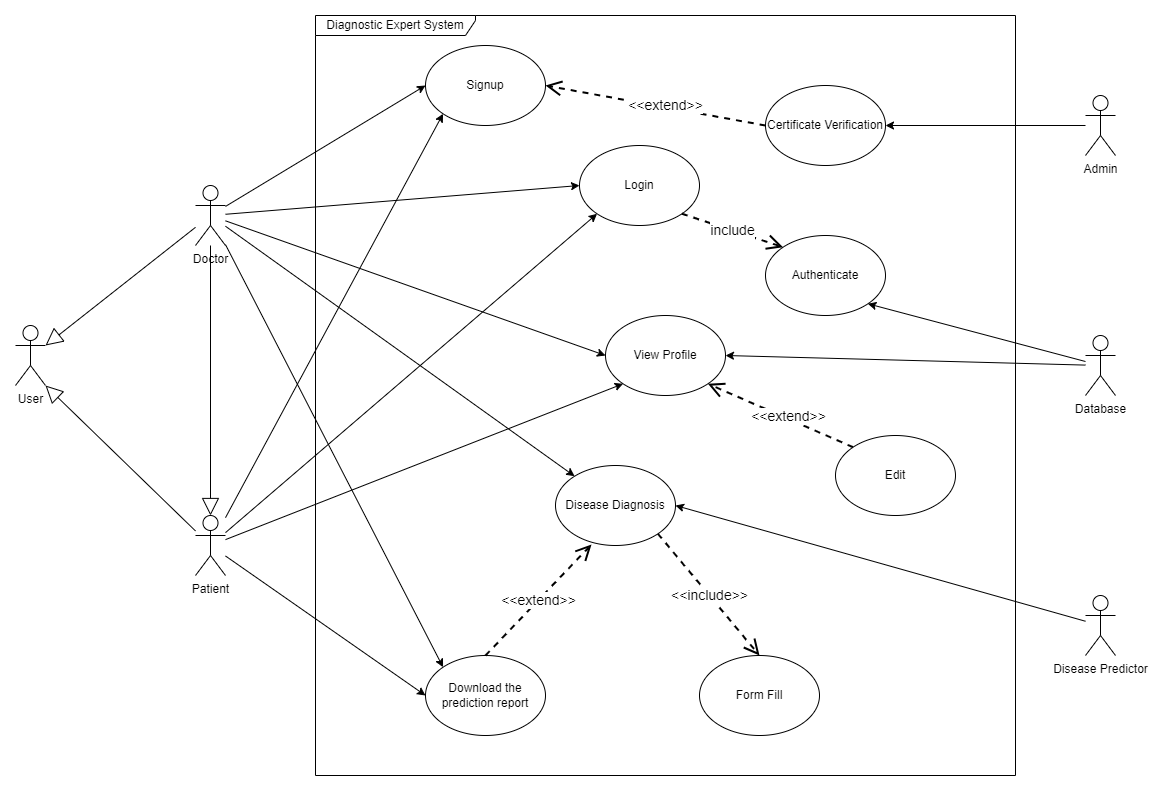

The diagram above was exported from draw.io. Its source (the exported page's mxGraphModel, read from the mxfile embedded in the PNG):
<mxGraphModel dx="2577" dy="2059" grid="1" gridSize="10" guides="1" tooltips="1" connect="1" arrows="1" fold="1" page="1" pageScale="1" pageWidth="827" pageHeight="1169" math="0" shadow="0">
  <root>
    <mxCell id="0" />
    <mxCell id="1" parent="0" />
    <mxCell id="THiizqAPoF9wOP60l3qA-25" style="rounded=0;orthogonalLoop=1;jettySize=auto;html=1;entryX=0;entryY=0.5;entryDx=0;entryDy=0;" parent="1" source="THiizqAPoF9wOP60l3qA-1" target="THiizqAPoF9wOP60l3qA-5" edge="1">
      <mxGeometry relative="1" as="geometry" />
    </mxCell>
    <mxCell id="THiizqAPoF9wOP60l3qA-26" style="rounded=0;orthogonalLoop=1;jettySize=auto;html=1;" parent="1" source="THiizqAPoF9wOP60l3qA-1" target="THiizqAPoF9wOP60l3qA-6" edge="1">
      <mxGeometry relative="1" as="geometry" />
    </mxCell>
    <mxCell id="WZ7u-tJCwtTSpRBeRJy0-2" style="rounded=0;orthogonalLoop=1;jettySize=auto;html=1;entryX=0;entryY=0.5;entryDx=0;entryDy=0;" edge="1" parent="1" source="THiizqAPoF9wOP60l3qA-1" target="WZ7u-tJCwtTSpRBeRJy0-1">
      <mxGeometry relative="1" as="geometry" />
    </mxCell>
    <mxCell id="WZ7u-tJCwtTSpRBeRJy0-4" style="rounded=0;orthogonalLoop=1;jettySize=auto;html=1;entryX=0;entryY=0;entryDx=0;entryDy=0;" edge="1" parent="1" source="THiizqAPoF9wOP60l3qA-1" target="THiizqAPoF9wOP60l3qA-7">
      <mxGeometry relative="1" as="geometry" />
    </mxCell>
    <mxCell id="WZ7u-tJCwtTSpRBeRJy0-10" style="rounded=0;orthogonalLoop=1;jettySize=auto;html=1;entryX=0;entryY=0.5;entryDx=0;entryDy=0;" edge="1" parent="1" source="THiizqAPoF9wOP60l3qA-1" target="WZ7u-tJCwtTSpRBeRJy0-8">
      <mxGeometry relative="1" as="geometry" />
    </mxCell>
    <object label="Doctor" Doctor="" id="THiizqAPoF9wOP60l3qA-1">
      <mxCell style="shape=umlActor;verticalLabelPosition=bottom;verticalAlign=top;html=1;outlineConnect=0;" parent="1" vertex="1">
        <mxGeometry x="30" y="160" width="30" height="60" as="geometry" />
      </mxCell>
    </object>
    <mxCell id="THiizqAPoF9wOP60l3qA-17" style="rounded=0;orthogonalLoop=1;jettySize=auto;html=1;entryX=0;entryY=0.5;entryDx=0;entryDy=0;" parent="1" source="THiizqAPoF9wOP60l3qA-4" target="THiizqAPoF9wOP60l3qA-7" edge="1">
      <mxGeometry relative="1" as="geometry">
        <mxPoint x="240" y="410" as="targetPoint" />
      </mxGeometry>
    </mxCell>
    <mxCell id="THiizqAPoF9wOP60l3qA-27" style="rounded=0;orthogonalLoop=1;jettySize=auto;html=1;entryX=0;entryY=1;entryDx=0;entryDy=0;" parent="1" source="THiizqAPoF9wOP60l3qA-4" target="THiizqAPoF9wOP60l3qA-5" edge="1">
      <mxGeometry relative="1" as="geometry">
        <mxPoint x="290" y="90" as="targetPoint" />
      </mxGeometry>
    </mxCell>
    <mxCell id="WZ7u-tJCwtTSpRBeRJy0-3" style="rounded=0;orthogonalLoop=1;jettySize=auto;html=1;entryX=0;entryY=1;entryDx=0;entryDy=0;" edge="1" parent="1" source="THiizqAPoF9wOP60l3qA-4" target="WZ7u-tJCwtTSpRBeRJy0-1">
      <mxGeometry relative="1" as="geometry" />
    </mxCell>
    <mxCell id="WZ7u-tJCwtTSpRBeRJy0-11" style="rounded=0;orthogonalLoop=1;jettySize=auto;html=1;entryX=0;entryY=1;entryDx=0;entryDy=0;" edge="1" parent="1" source="THiizqAPoF9wOP60l3qA-4" target="WZ7u-tJCwtTSpRBeRJy0-8">
      <mxGeometry relative="1" as="geometry" />
    </mxCell>
    <mxCell id="THiizqAPoF9wOP60l3qA-4" value="Patient" style="shape=umlActor;verticalLabelPosition=bottom;verticalAlign=top;html=1;outlineConnect=0;" parent="1" vertex="1">
      <mxGeometry x="30" y="490" width="30" height="60" as="geometry" />
    </mxCell>
    <mxCell id="THiizqAPoF9wOP60l3qA-5" value="Login" style="ellipse;whiteSpace=wrap;html=1;" parent="1" vertex="1">
      <mxGeometry x="414" y="120" width="120" height="80" as="geometry" />
    </mxCell>
    <mxCell id="THiizqAPoF9wOP60l3qA-6" value="Disease Diagnosis" style="ellipse;whiteSpace=wrap;html=1;" parent="1" vertex="1">
      <mxGeometry x="390" y="440" width="120" height="80" as="geometry" />
    </mxCell>
    <mxCell id="THiizqAPoF9wOP60l3qA-7" value="Download the prediction report" style="ellipse;whiteSpace=wrap;html=1;" parent="1" vertex="1">
      <mxGeometry x="260" y="630" width="120" height="80" as="geometry" />
    </mxCell>
    <mxCell id="THiizqAPoF9wOP60l3qA-13" value="Form Fill" style="ellipse;whiteSpace=wrap;html=1;" parent="1" vertex="1">
      <mxGeometry x="534" y="630" width="120" height="80" as="geometry" />
    </mxCell>
    <mxCell id="THiizqAPoF9wOP60l3qA-15" value="&amp;lt;&amp;lt;include&amp;gt;&amp;gt;" style="endArrow=open;endSize=12;dashed=1;html=1;rounded=0;exitX=1;exitY=1;exitDx=0;exitDy=0;entryX=0.5;entryY=0;entryDx=0;entryDy=0;strokeWidth=2;fontSize=14;" parent="1" source="THiizqAPoF9wOP60l3qA-6" target="THiizqAPoF9wOP60l3qA-13" edge="1">
      <mxGeometry width="160" relative="1" as="geometry">
        <mxPoint x="420" y="320" as="sourcePoint" />
        <mxPoint x="470" y="330" as="targetPoint" />
      </mxGeometry>
    </mxCell>
    <mxCell id="THiizqAPoF9wOP60l3qA-20" style="rounded=0;orthogonalLoop=1;jettySize=auto;html=1;entryX=1;entryY=1;entryDx=0;entryDy=0;" parent="1" source="THiizqAPoF9wOP60l3qA-19" target="THiizqAPoF9wOP60l3qA-29" edge="1">
      <mxGeometry relative="1" as="geometry">
        <mxPoint x="700" y="110.00000000000011" as="sourcePoint" />
        <mxPoint x="400" y="39.999999999999886" as="targetPoint" />
      </mxGeometry>
    </mxCell>
    <mxCell id="WZ7u-tJCwtTSpRBeRJy0-5" style="rounded=0;orthogonalLoop=1;jettySize=auto;html=1;entryX=1;entryY=0.5;entryDx=0;entryDy=0;" edge="1" parent="1" source="THiizqAPoF9wOP60l3qA-19" target="WZ7u-tJCwtTSpRBeRJy0-1">
      <mxGeometry relative="1" as="geometry" />
    </mxCell>
    <mxCell id="THiizqAPoF9wOP60l3qA-19" value="Database" style="shape=umlActor;verticalLabelPosition=bottom;verticalAlign=top;html=1;" parent="1" vertex="1">
      <mxGeometry x="920" y="310" width="30" height="60" as="geometry" />
    </mxCell>
    <mxCell id="THiizqAPoF9wOP60l3qA-24" value="&amp;lt;&amp;lt;extend&amp;gt;&amp;gt;" style="endArrow=open;endSize=12;dashed=1;html=1;rounded=0;entryX=0.3;entryY=0.987;entryDx=0;entryDy=0;entryPerimeter=0;exitX=0.5;exitY=0;exitDx=0;exitDy=0;strokeWidth=2;fontSize=14;" parent="1" source="THiizqAPoF9wOP60l3qA-7" target="THiizqAPoF9wOP60l3qA-6" edge="1">
      <mxGeometry x="-0.0012" width="160" relative="1" as="geometry">
        <mxPoint x="290" y="390" as="sourcePoint" />
        <mxPoint x="340" y="540" as="targetPoint" />
        <mxPoint as="offset" />
      </mxGeometry>
    </mxCell>
    <mxCell id="THiizqAPoF9wOP60l3qA-29" value="Authenticate" style="ellipse;whiteSpace=wrap;html=1;" parent="1" vertex="1">
      <mxGeometry x="600" y="210" width="120" height="80" as="geometry" />
    </mxCell>
    <mxCell id="THiizqAPoF9wOP60l3qA-30" value="include" style="endArrow=open;endSize=12;dashed=1;html=1;rounded=0;exitX=1;exitY=1;exitDx=0;exitDy=0;entryX=0;entryY=0;entryDx=0;entryDy=0;strokeWidth=2;fontSize=14;" parent="1" source="THiizqAPoF9wOP60l3qA-5" target="THiizqAPoF9wOP60l3qA-29" edge="1">
      <mxGeometry width="160" relative="1" as="geometry">
        <mxPoint x="400" y="120" as="sourcePoint" />
        <mxPoint x="590" y="90" as="targetPoint" />
      </mxGeometry>
    </mxCell>
    <mxCell id="THiizqAPoF9wOP60l3qA-32" style="rounded=0;orthogonalLoop=1;jettySize=auto;html=1;entryX=1;entryY=0.5;entryDx=0;entryDy=0;" parent="1" source="THiizqAPoF9wOP60l3qA-31" target="THiizqAPoF9wOP60l3qA-6" edge="1">
      <mxGeometry relative="1" as="geometry" />
    </mxCell>
    <mxCell id="THiizqAPoF9wOP60l3qA-31" value="Disease Predictor" style="shape=umlActor;verticalLabelPosition=bottom;verticalAlign=top;html=1;" parent="1" vertex="1">
      <mxGeometry x="920" y="570" width="30" height="60" as="geometry" />
    </mxCell>
    <mxCell id="THiizqAPoF9wOP60l3qA-35" value="Diagnostic Expert System" style="shape=umlFrame;whiteSpace=wrap;html=1;pointerEvents=0;width=160;height=20;" parent="1" vertex="1">
      <mxGeometry x="150" y="-10" width="700" height="760" as="geometry" />
    </mxCell>
    <mxCell id="WZ7u-tJCwtTSpRBeRJy0-1" value="View Profile" style="ellipse;whiteSpace=wrap;html=1;" vertex="1" parent="1">
      <mxGeometry x="440" y="290" width="120" height="80" as="geometry" />
    </mxCell>
    <mxCell id="WZ7u-tJCwtTSpRBeRJy0-12" style="rounded=0;orthogonalLoop=1;jettySize=auto;html=1;entryX=1;entryY=0.5;entryDx=0;entryDy=0;" edge="1" parent="1" source="WZ7u-tJCwtTSpRBeRJy0-6" target="WZ7u-tJCwtTSpRBeRJy0-9">
      <mxGeometry relative="1" as="geometry">
        <mxPoint x="790" y="150" as="targetPoint" />
      </mxGeometry>
    </mxCell>
    <object label="Admin" Doctor="" id="WZ7u-tJCwtTSpRBeRJy0-6">
      <mxCell style="shape=umlActor;verticalLabelPosition=bottom;verticalAlign=top;html=1;outlineConnect=0;" vertex="1" parent="1">
        <mxGeometry x="920" y="70" width="30" height="60" as="geometry" />
      </mxCell>
    </object>
    <mxCell id="WZ7u-tJCwtTSpRBeRJy0-7" value="&amp;lt;&amp;lt;extend&amp;gt;&amp;gt;" style="endArrow=open;endSize=12;dashed=1;html=1;rounded=0;exitX=0;exitY=0.5;exitDx=0;exitDy=0;entryX=1;entryY=0.5;entryDx=0;entryDy=0;strokeWidth=2;fontSize=14;" edge="1" parent="1" source="WZ7u-tJCwtTSpRBeRJy0-9" target="WZ7u-tJCwtTSpRBeRJy0-8">
      <mxGeometry x="-0.088" y="-2" width="160" relative="1" as="geometry">
        <mxPoint x="600" y="121" as="sourcePoint" />
        <mxPoint x="620" y="60" as="targetPoint" />
        <mxPoint as="offset" />
      </mxGeometry>
    </mxCell>
    <mxCell id="WZ7u-tJCwtTSpRBeRJy0-8" value="Signup" style="ellipse;whiteSpace=wrap;html=1;" vertex="1" parent="1">
      <mxGeometry x="260" y="20" width="120" height="80" as="geometry" />
    </mxCell>
    <mxCell id="WZ7u-tJCwtTSpRBeRJy0-9" value="Certificate Verification" style="ellipse;whiteSpace=wrap;html=1;" vertex="1" parent="1">
      <mxGeometry x="600" y="60" width="120" height="80" as="geometry" />
    </mxCell>
    <mxCell id="WZ7u-tJCwtTSpRBeRJy0-19" value="&amp;lt;&amp;lt;extend&amp;gt;&amp;gt;" style="endArrow=open;endSize=12;dashed=1;html=1;rounded=0;entryX=1;entryY=1;entryDx=0;entryDy=0;strokeWidth=2;fontSize=14;exitX=0;exitY=0;exitDx=0;exitDy=0;" edge="1" parent="1" source="WZ7u-tJCwtTSpRBeRJy0-20" target="WZ7u-tJCwtTSpRBeRJy0-1">
      <mxGeometry x="-0.088" y="-2" width="160" relative="1" as="geometry">
        <mxPoint x="610" y="420" as="sourcePoint" />
        <mxPoint x="530" y="420" as="targetPoint" />
        <mxPoint as="offset" />
      </mxGeometry>
    </mxCell>
    <mxCell id="WZ7u-tJCwtTSpRBeRJy0-20" value="Edit" style="ellipse;whiteSpace=wrap;html=1;" vertex="1" parent="1">
      <mxGeometry x="670" y="410" width="120" height="80" as="geometry" />
    </mxCell>
    <object label="User" Doctor="" id="WZ7u-tJCwtTSpRBeRJy0-22">
      <mxCell style="shape=umlActor;verticalLabelPosition=bottom;verticalAlign=top;html=1;outlineConnect=0;" vertex="1" parent="1">
        <mxGeometry x="-150" y="300" width="30" height="60" as="geometry" />
      </mxCell>
    </object>
    <mxCell id="WZ7u-tJCwtTSpRBeRJy0-23" style="rounded=0;orthogonalLoop=1;jettySize=auto;html=1;entryX=1;entryY=0.3333333333333333;entryDx=0;entryDy=0;entryPerimeter=0;endArrow=block;endFill=0;strokeWidth=1;endSize=15;" edge="1" parent="1" source="THiizqAPoF9wOP60l3qA-1" target="WZ7u-tJCwtTSpRBeRJy0-22">
      <mxGeometry relative="1" as="geometry" />
    </mxCell>
    <mxCell id="WZ7u-tJCwtTSpRBeRJy0-24" style="rounded=0;orthogonalLoop=1;jettySize=auto;html=1;entryX=1;entryY=1;entryDx=0;entryDy=0;entryPerimeter=0;endArrow=block;endFill=0;strokeWidth=1;endSize=15;" edge="1" parent="1" source="THiizqAPoF9wOP60l3qA-4" target="WZ7u-tJCwtTSpRBeRJy0-22">
      <mxGeometry relative="1" as="geometry" />
    </mxCell>
    <mxCell id="WZ7u-tJCwtTSpRBeRJy0-26" style="edgeStyle=orthogonalEdgeStyle;rounded=0;orthogonalLoop=1;jettySize=auto;html=1;entryX=0.5;entryY=0;entryDx=0;entryDy=0;entryPerimeter=0;endArrow=block;endFill=0;strokeWidth=1;endSize=15;" edge="1" parent="1" source="THiizqAPoF9wOP60l3qA-1" target="THiizqAPoF9wOP60l3qA-4">
      <mxGeometry relative="1" as="geometry" />
    </mxCell>
  </root>
</mxGraphModel>